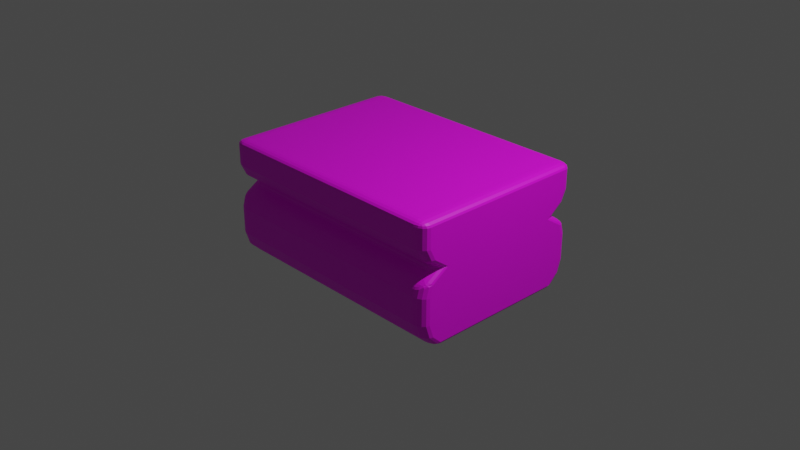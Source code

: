 # Source: spongeyung1.blend  (saved by Blender 3.3.6; exported with 4.5.12 LTS)
import bpy
from mathutils import Matrix  # noqa: F401  (used for matrix-valued properties, if any)

bpy.ops.wm.read_factory_settings(use_empty=True)
scene = bpy.context.scene
scene.name = 'Scene'

# ---- collections
col_collection = bpy.data.collections.new('Collection'); scene.collection.children.link(col_collection)

# ---- images (referenced by path relative to the original .blend; pixels are not part of the script)
import os
ASSET_DIR = os.environ.get("B2B_ASSET_DIR", "")  # directory of the original .blend (textures are referenced by path, not embedded)
HERE = os.path.dirname(os.path.abspath(__file__))  # packed textures are extracted next to this script under _unpacked/

def load_image(name, relpath, width, height, colorspace="sRGB"):
    """Load a texture the original file referenced (path relative to the .blend, or extracted next to this script)."""
    p = next((c for c in (os.path.join(HERE, relpath), os.path.join(ASSET_DIR, relpath)) if relpath and os.path.exists(c)), "")
    if p:
        img = bpy.data.images.load(p, check_existing=True)
        img.name = name
    else:  # same state as the original file: an image datablock whose file is absent (Cycles renders it pink)
        img = bpy.data.images.new(name, width, height)
        img.source = "FILE"
        img.filepath = "//" + (relpath or name)
    img.colorspace_settings.name = colorspace
    return img
img_spongeyung_2_png = load_image('spongeyung_2.png', 'spongeyung_2.png', 1024, 1024, 'sRGB')

# ---- materials (node trees are filled in below, after node groups)
mat_material = bpy.data.materials.new('Material')
mat_material.alpha_threshold = 0.0
mat_material.use_transparent_shadow = False
mat_material.roughness = 0.5
mat_material.line_color = (0.0, 0.0, 0.0, 1.0)

# ---- material node trees
mat_material.use_nodes = True; mat_material.node_tree.nodes.clear()
_N = mat_material.node_tree.nodes; _L = mat_material.node_tree.links
n0 = _N.new('ShaderNodeOutputMaterial'); n0.name = 'Material Output'; n0.location = (300, 300)
n1 = _N.new('ShaderNodeBsdfPrincipled'); n1.name = 'Principled BSDF'; n1.location = (10, 300)
n1.distribution = 'GGX'
n1.subsurface_method = 'RANDOM_WALK_SKIN'
n1.inputs[3].default_value = 1.45
n1.inputs[27].default_value = (0.0, 0.0, 0.0, 1.0)
n1.inputs[28].default_value = 1.0
n2 = _N.new('ShaderNodeTexImage'); n2.name = 'Image Texture'; n2.location = (-336, 238)
n2.image = img_spongeyung_2_png
_L.new(n1.outputs[0], n0.inputs[0])
_L.new(n2.outputs[0], n1.inputs[0])
n0.is_active_output = True

# ---- world
world_world = bpy.data.worlds.new('World'); scene.world = world_world
world_world.use_nodes = True; world_world.node_tree.nodes.clear()
_N = world_world.node_tree.nodes; _L = world_world.node_tree.links
n0 = _N.new('ShaderNodeOutputWorld'); n0.name = 'World Output'; n0.location = (300, 300)
n1 = _N.new('ShaderNodeBackground'); n1.name = 'Background'; n1.location = (10, 300)
n1.inputs[0].default_value = (0.05088, 0.05088, 0.05088, 1.0)
_L.new(n1.outputs[0], n0.inputs[0])
n0.is_active_output = True
world_world.color = (0.05088, 0.05088, 0.05088)
world_world.use_sun_shadow = False
world_world.sun_shadow_jitter_overblur = 0.0

# ---- cameras
cam_camera = bpy.data.cameras.new('Camera')
cam_camera.clip_end = 100.0
cam_camera.ortho_scale = 7.314

# ---- lights
light_light = bpy.data.lights.new('Light', 'POINT')
light_light.transmission_factor = 0.0
light_light.energy = 1000.0
light_light.shadow_soft_size = 0.1
light_light.shadow_maximum_resolution = 0.006
light_light.use_absolute_resolution = True

# ---- meshes
me_cube = bpy.data.meshes.new('Cube')
me_cube.from_pydata([(1.0, 1.0, 1.0), (1.0, 0.8069, -1.0), (1.0, -1.0, 1.0), (1.0, -0.8069, -1.0), (-1.0, 1.0, 1.0), (-1.0, 0.8069, -1.0), (-1.0, -1.0, 1.0), (-1.0, -0.8069, -1.0), (1.0, 1.0, 0.006992), (-1.0, -1.0, 0.006992), (1.0, -1.0, 0.006992), (-1.0, 1.0, 0.006992), (-1.0, -1.0, 0.866), (1.0, 1.0, 0.866), (1.0, -1.0, 0.866), (-1.0, 1.0, 0.866), (1.0, 0.7784, 0.4365), (1.0, -0.7784, 0.4365), (-1.0, 0.7784, 0.4365), (-1.0, -0.7784, 0.4365), (-1.0, -0.9419, 0.6512), (1.0, 0.9419, 0.6512), (1.0, -0.9419, 0.6512), (-1.0, 0.9419, 0.6512), (1.0, 0.9669, 0.2217), (1.0, -0.9669, 0.2217), (-1.0, 0.9669, 0.2217), (-1.0, -0.9669, 0.2217), (1.0, 1.0, -0.4965), (1.0, -1.0, -0.4965), (-1.0, 1.0, -0.4965), (-1.0, -1.0, -0.4965), (1.0, 0.954, -0.7483), (1.0, -0.954, -0.7483), (-1.0, 0.954, -0.7483), (-1.0, -0.954, -0.7483), (1.0, -1.0, 1.341), (-1.0, -1.0, 1.341), (1.0, 1.0, 1.341), (-1.0, 1.0, 1.341)], [], [(0, 4, 39, 38), (14, 2, 6, 12), (12, 6, 4, 15), (5, 1, 3, 7), (13, 0, 2, 14), (15, 4, 0, 13), (30, 11, 8, 28), (28, 8, 10, 29), (31, 9, 11, 30), (29, 10, 9, 31), (23, 15, 13, 21), (21, 13, 14, 22), (20, 12, 15, 23), (22, 14, 12, 20), (25, 17, 19, 27), (27, 19, 18, 26), (24, 16, 17, 25), (26, 18, 16, 24), (17, 22, 20, 19), (19, 20, 23, 18), (16, 21, 22, 17), (18, 23, 21, 16), (11, 26, 24, 8), (8, 24, 25, 10), (9, 27, 26, 11), (10, 25, 27, 9), (33, 29, 31, 35), (35, 31, 30, 34), (32, 28, 29, 33), (34, 30, 28, 32), (5, 34, 32, 1), (1, 32, 33, 3), (7, 35, 34, 5), (3, 33, 35, 7), (38, 39, 37, 36), (6, 2, 36, 37), (4, 6, 37, 39), (2, 0, 38, 36)])
_uv = me_cube.uv_layers.new(name='UVMap')
_uv.uv.foreach_set('vector', [0.2526, 0.5033, 0.4488, 0.5045, 0.4488, 0.52, 0.2526, 0.5223, 0.2496, 0.4576, 0.2496, 0.468, -0.0004258, 0.4735, -0.0003683, 0.4567, 0.9996, 0.4602, 0.9996, 0.4769, 0.7496, 0.476, 0.7496, 0.4593, 0.5013, -0.0009978, 0.5004, 0.2252, 0.2504, 0.2243, 0.2513, -0.001855, 0.4996, 0.4584, 0.4996, 0.4673, 0.2496, 0.468, 0.2496, 0.4576, 0.7496, 0.4593, 0.7496, 0.476, 0.4996, 0.4673, 0.4996, 0.4584, 0.7502, 0.289, 0.75, 0.3519, 0.5, 0.3511, 0.5002, 0.2881, 0.5002, 0.2881, 0.5, 0.3511, 0.25, 0.3502, 0.2502, 0.2873, 1.0, 0.2898, 1.0, 0.3528, 0.75, 0.3519, 0.7502, 0.289, 0.2502, 0.2873, 0.25, 0.3502, -5.96e-08, 0.3493, 0.0002158, 0.2864, 0.7497, 0.4324, 0.7496, 0.4593, 0.4996, 0.4584, 0.4997, 0.4316, 0.4997, 0.4316, 0.4996, 0.4584, 0.2496, 0.4576, 0.2497, 0.4307, 0.9997, 0.4333, 0.9996, 0.4602, 0.7496, 0.4593, 0.7497, 0.4324, 0.2497, 0.4307, 0.2496, 0.4576, -0.0003683, 0.4567, -0.0002762, 0.4299, 0.2499, 0.377, 0.2498, 0.4039, -0.0001842, 0.403, -9.209e-05, 0.3762, 0.9999, 0.3796, 0.9998, 0.4065, 0.7498, 0.4056, 0.7499, 0.3788, 0.4999, 0.3779, 0.4998, 0.4047, 0.2498, 0.4039, 0.2499, 0.377, 0.7499, 0.3788, 0.7498, 0.4056, 0.4998, 0.4047, 0.4999, 0.3779, 0.2498, 0.4039, 0.2497, 0.4307, -0.0002762, 0.4299, -0.0001842, 0.403, 0.9998, 0.4065, 0.9997, 0.4333, 0.7497, 0.4324, 0.7498, 0.4056, 0.4998, 0.4047, 0.4997, 0.4316, 0.2497, 0.4307, 0.2498, 0.4039, 0.7498, 0.4056, 0.7497, 0.4324, 0.4997, 0.4316, 0.4998, 0.4047, 0.75, 0.3519, 0.7499, 0.3788, 0.4999, 0.3779, 0.5, 0.3511, 0.5, 0.3511, 0.4999, 0.3779, 0.2499, 0.377, 0.25, 0.3502, 1.0, 0.3528, 0.9999, 0.3796, 0.7499, 0.3788, 0.75, 0.3519, 0.25, 0.3502, 0.2499, 0.377, -9.209e-05, 0.3762, -5.96e-08, 0.3493, 0.2503, 0.2558, 0.2502, 0.2873, 0.0002158, 0.2864, 0.0003237, 0.2549, 1.0, 0.2584, 1.0, 0.2898, 0.7502, 0.289, 0.7503, 0.2575, 0.5003, 0.2567, 0.5002, 0.2881, 0.2502, 0.2873, 0.2503, 0.2558, 0.7503, 0.2575, 0.7502, 0.289, 0.5002, 0.2881, 0.5003, 0.2567, 0.7504, 0.226, 0.7503, 0.2575, 0.5003, 0.2567, 0.5004, 0.2252, 0.5004, 0.2252, 0.5003, 0.2567, 0.2503, 0.2558, 0.2504, 0.2243, 1.0, 0.2269, 1.0, 0.2584, 0.7503, 0.2575, 0.7504, 0.226, 0.2504, 0.2243, 0.2503, 0.2558, 0.0003237, 0.2549, 0.0004316, 0.2235, 0.01646, 0.5229, 0.6674, 0.535, 0.667, 0.9782, 0.01816, 0.9662, 0.002749, 0.5079, 0.1196, 0.504, 0.1196, 0.5214, -0.0004258, 0.5214, 0.4488, 0.5045, 0.6816, 0.5069, 0.6816, 0.5269, 0.4488, 0.52, 0.1196, 0.504, 0.2526, 0.5033, 0.2526, 0.5223, 0.1196, 0.5214])
me_cube.materials.append(mat_material)
me_cube.use_mirror_vertex_groups = False
me_cube.update()

# ---- objects
ob_cube = bpy.data.objects.new('Cube', me_cube)
ob_light = bpy.data.objects.new('Light', light_light)
ob_camera = bpy.data.objects.new('Camera', cam_camera)

# ---- transforms, parenting, visibility, modifiers, constraints
ob_cube.location = (0.0, 0.0, 0.0)
ob_cube.scale = (1.359, 1.0, 0.5614)
ob_cube.lock_rotations_4d = False
ob_cube.empty_display_type = 'ARROWS'
ob_cube.lineart.crease_threshold = 0.0
_m = ob_cube.modifiers.new('Bevel', 'BEVEL')
_m.width = 0.09
_m.width_pct = 0.09
_m.segments = 4
ob_light.location = (4.076, 1.005, 5.904)
ob_light.rotation_euler = (0.6503, 0.05522, 1.866)
ob_light.lock_rotations_4d = False
ob_light.empty_display_type = 'ARROWS'
ob_light.color = (0.0, 0.0, 0.0, 0.0)
ob_light.lineart.crease_threshold = 0.0
ob_camera.location = (7.359, -6.926, 4.958)
ob_camera.rotation_euler = (1.109, 0.0, 0.8149)
ob_camera.lock_rotations_4d = False
ob_camera.empty_display_type = 'ARROWS'
ob_camera.color = (0.0, 0.0, 0.0, 0.0)
ob_camera.display_type = 'WIRE'
ob_camera.lineart.crease_threshold = 0.0

# ---- collection membership
col_collection.objects.link(ob_cube)
col_collection.objects.link(ob_light)
col_collection.objects.link(ob_camera)

# ---- scene / render settings (as saved in the file)
scene.camera = ob_camera
scene.frame_start = 1; scene.frame_end = 250; scene.frame_set(1)
scene.render.engine = 'BLENDER_EEVEE_NEXT'
scene.cycles.sampling_pattern = 'TABULATED_SOBOL'
scene.cycles.use_light_tree = False
scene.view_settings.view_transform = 'Filmic'
bpy.context.view_layer.update()
